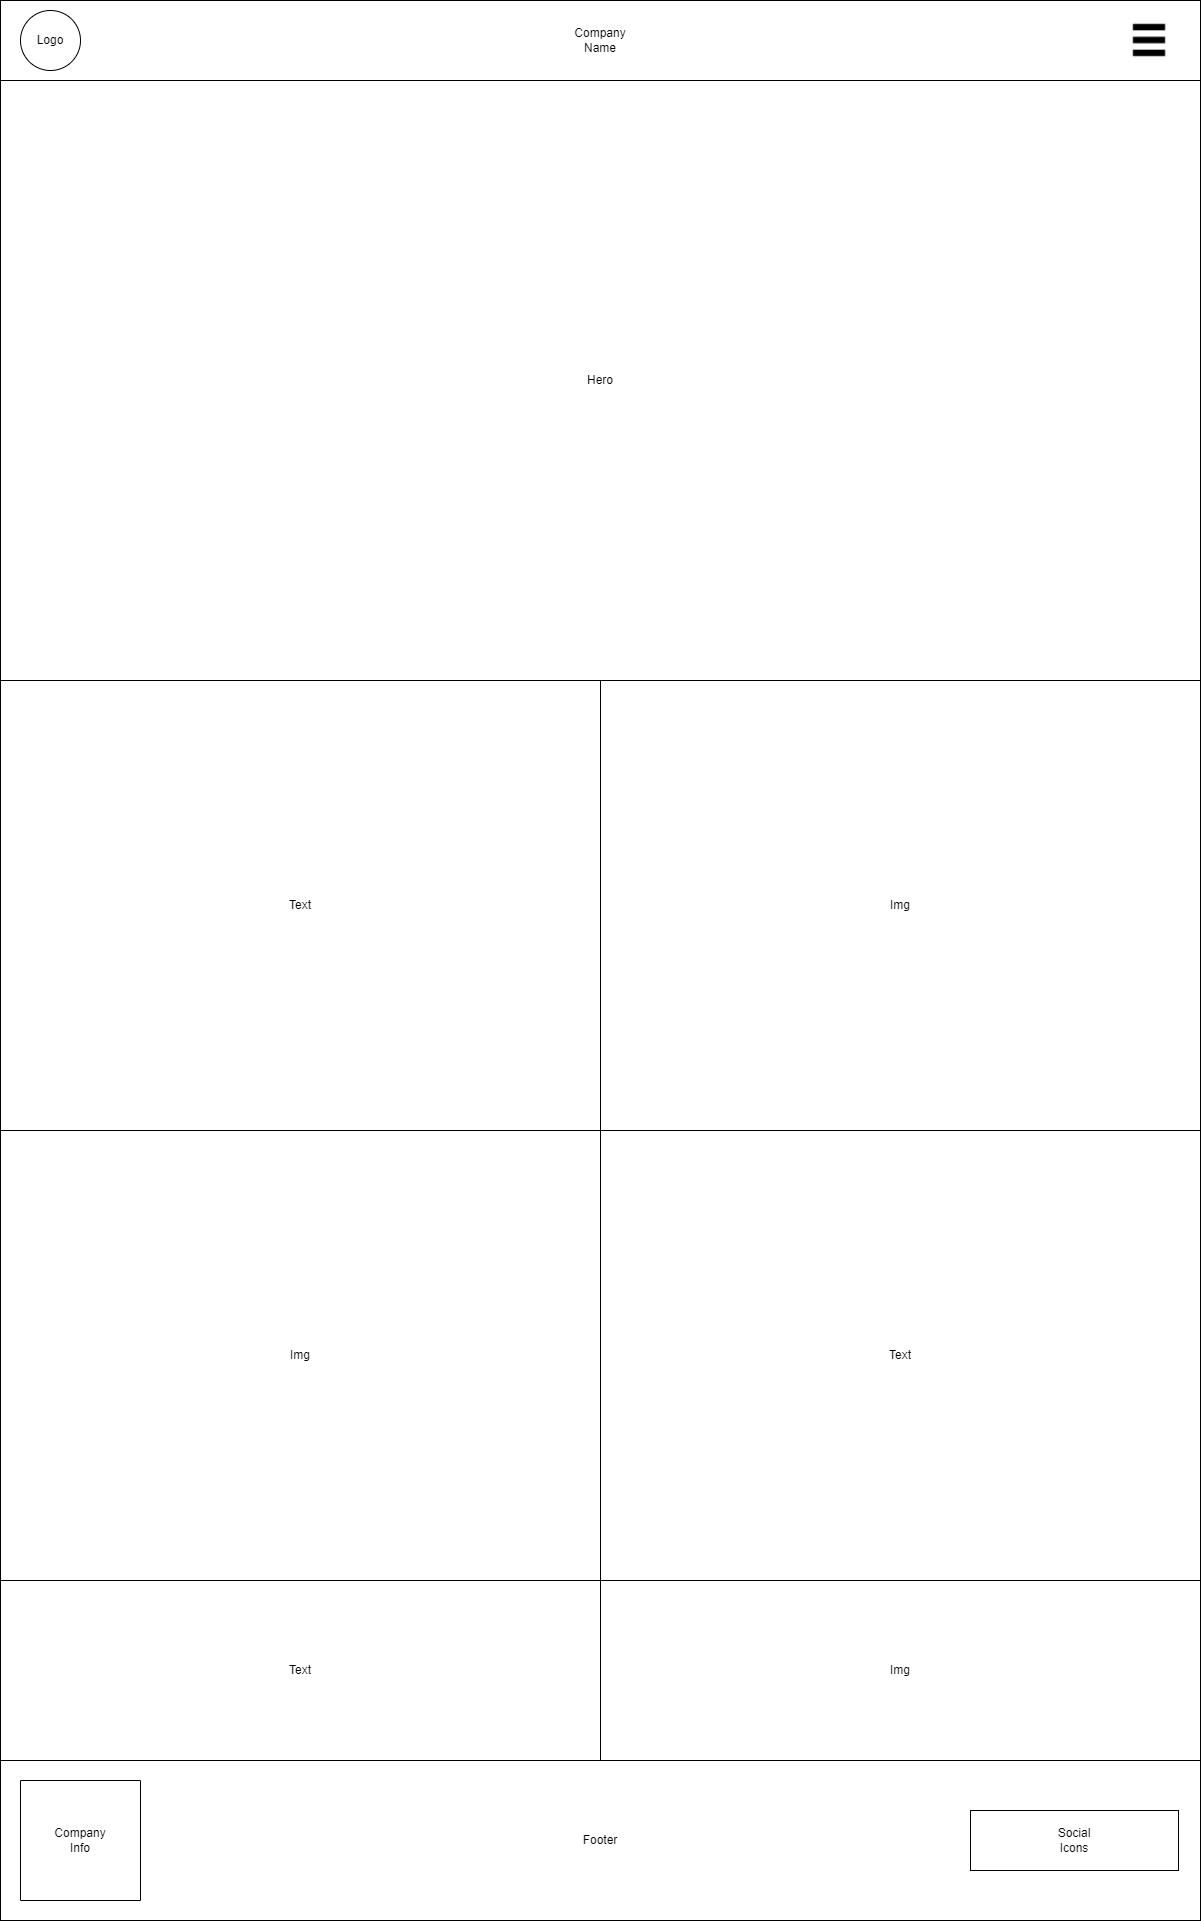

The diagram above was exported from draw.io. Its source (the exported page's mxGraphModel, read from the mxfile embedded in the PNG):
<mxGraphModel dx="1363" dy="764" grid="1" gridSize="10" guides="1" tooltips="1" connect="1" arrows="1" fold="1" page="1" pageScale="1" pageWidth="1200" pageHeight="1920" math="0" shadow="0">
  <root>
    <mxCell id="0" />
    <mxCell id="1" parent="0" />
    <mxCell id="KSJ5iFr_Z0qy9ctbpUrl-1" value="" style="rounded=0;whiteSpace=wrap;html=1;" vertex="1" parent="1">
      <mxGeometry width="1200" height="80" as="geometry" />
    </mxCell>
    <mxCell id="KSJ5iFr_Z0qy9ctbpUrl-2" value="Company Name" style="text;html=1;strokeColor=none;fillColor=none;align=center;verticalAlign=middle;whiteSpace=wrap;rounded=0;" vertex="1" parent="1">
      <mxGeometry x="570" y="25" width="60" height="30" as="geometry" />
    </mxCell>
    <mxCell id="KSJ5iFr_Z0qy9ctbpUrl-3" value="" style="ellipse;whiteSpace=wrap;html=1;aspect=fixed;" vertex="1" parent="1">
      <mxGeometry x="20" y="10" width="60" height="60" as="geometry" />
    </mxCell>
    <mxCell id="KSJ5iFr_Z0qy9ctbpUrl-4" value="" style="shape=image;html=1;verticalAlign=top;verticalLabelPosition=bottom;labelBackgroundColor=#ffffff;imageAspect=0;aspect=fixed;image=https://cdn4.iconfinder.com/data/icons/geosm-e-commerce/48/menu-128.png" vertex="1" parent="1">
      <mxGeometry x="1120" y="11" width="58" height="58" as="geometry" />
    </mxCell>
    <mxCell id="KSJ5iFr_Z0qy9ctbpUrl-5" value="" style="rounded=0;whiteSpace=wrap;html=1;" vertex="1" parent="1">
      <mxGeometry y="80" width="1200" height="600" as="geometry" />
    </mxCell>
    <mxCell id="KSJ5iFr_Z0qy9ctbpUrl-6" value="Hero" style="text;html=1;strokeColor=none;fillColor=none;align=center;verticalAlign=middle;whiteSpace=wrap;rounded=0;" vertex="1" parent="1">
      <mxGeometry x="570" y="365" width="60" height="30" as="geometry" />
    </mxCell>
    <mxCell id="KSJ5iFr_Z0qy9ctbpUrl-7" value="" style="rounded=0;whiteSpace=wrap;html=1;" vertex="1" parent="1">
      <mxGeometry y="680" width="600" height="450" as="geometry" />
    </mxCell>
    <mxCell id="KSJ5iFr_Z0qy9ctbpUrl-8" value="" style="rounded=0;whiteSpace=wrap;html=1;" vertex="1" parent="1">
      <mxGeometry x="600" y="680" width="600" height="450" as="geometry" />
    </mxCell>
    <mxCell id="KSJ5iFr_Z0qy9ctbpUrl-9" value="" style="rounded=0;whiteSpace=wrap;html=1;" vertex="1" parent="1">
      <mxGeometry x="600" y="1130" width="600" height="450" as="geometry" />
    </mxCell>
    <mxCell id="KSJ5iFr_Z0qy9ctbpUrl-10" value="" style="rounded=0;whiteSpace=wrap;html=1;" vertex="1" parent="1">
      <mxGeometry y="1130" width="600" height="450" as="geometry" />
    </mxCell>
    <mxCell id="KSJ5iFr_Z0qy9ctbpUrl-11" value="" style="rounded=0;whiteSpace=wrap;html=1;" vertex="1" parent="1">
      <mxGeometry y="1760" width="1200" height="160" as="geometry" />
    </mxCell>
    <mxCell id="KSJ5iFr_Z0qy9ctbpUrl-12" value="" style="rounded=0;whiteSpace=wrap;html=1;" vertex="1" parent="1">
      <mxGeometry y="1580" width="600" height="180" as="geometry" />
    </mxCell>
    <mxCell id="KSJ5iFr_Z0qy9ctbpUrl-13" value="" style="rounded=0;whiteSpace=wrap;html=1;" vertex="1" parent="1">
      <mxGeometry x="600" y="1580" width="600" height="180" as="geometry" />
    </mxCell>
    <mxCell id="KSJ5iFr_Z0qy9ctbpUrl-14" value="Footer" style="text;html=1;strokeColor=none;fillColor=none;align=center;verticalAlign=middle;whiteSpace=wrap;rounded=0;" vertex="1" parent="1">
      <mxGeometry x="570" y="1825" width="60" height="30" as="geometry" />
    </mxCell>
    <mxCell id="KSJ5iFr_Z0qy9ctbpUrl-15" value="" style="rounded=0;whiteSpace=wrap;html=1;" vertex="1" parent="1">
      <mxGeometry x="970" y="1810" width="208" height="60" as="geometry" />
    </mxCell>
    <mxCell id="KSJ5iFr_Z0qy9ctbpUrl-16" value="Social Icons" style="text;html=1;strokeColor=none;fillColor=none;align=center;verticalAlign=middle;whiteSpace=wrap;rounded=0;" vertex="1" parent="1">
      <mxGeometry x="1044" y="1825" width="60" height="30" as="geometry" />
    </mxCell>
    <mxCell id="KSJ5iFr_Z0qy9ctbpUrl-18" value="" style="whiteSpace=wrap;html=1;aspect=fixed;direction=south;" vertex="1" parent="1">
      <mxGeometry x="20" y="1780" width="120" height="120" as="geometry" />
    </mxCell>
    <mxCell id="KSJ5iFr_Z0qy9ctbpUrl-19" value="Company Info" style="text;html=1;strokeColor=none;fillColor=none;align=center;verticalAlign=middle;whiteSpace=wrap;rounded=0;" vertex="1" parent="1">
      <mxGeometry x="50" y="1825" width="60" height="30" as="geometry" />
    </mxCell>
    <mxCell id="KSJ5iFr_Z0qy9ctbpUrl-20" value="Text" style="text;html=1;strokeColor=none;fillColor=none;align=center;verticalAlign=middle;whiteSpace=wrap;rounded=0;" vertex="1" parent="1">
      <mxGeometry x="270" y="890" width="60" height="30" as="geometry" />
    </mxCell>
    <mxCell id="KSJ5iFr_Z0qy9ctbpUrl-21" value="Img" style="text;html=1;strokeColor=none;fillColor=none;align=center;verticalAlign=middle;whiteSpace=wrap;rounded=0;" vertex="1" parent="1">
      <mxGeometry x="870" y="890" width="60" height="30" as="geometry" />
    </mxCell>
    <mxCell id="KSJ5iFr_Z0qy9ctbpUrl-22" value="Text" style="text;html=1;strokeColor=none;fillColor=none;align=center;verticalAlign=middle;whiteSpace=wrap;rounded=0;" vertex="1" parent="1">
      <mxGeometry x="870" y="1340" width="60" height="30" as="geometry" />
    </mxCell>
    <mxCell id="KSJ5iFr_Z0qy9ctbpUrl-23" value="Img" style="text;html=1;strokeColor=none;fillColor=none;align=center;verticalAlign=middle;whiteSpace=wrap;rounded=0;" vertex="1" parent="1">
      <mxGeometry x="270" y="1340" width="60" height="30" as="geometry" />
    </mxCell>
    <mxCell id="KSJ5iFr_Z0qy9ctbpUrl-24" value="Img" style="text;html=1;strokeColor=none;fillColor=none;align=center;verticalAlign=middle;whiteSpace=wrap;rounded=0;" vertex="1" parent="1">
      <mxGeometry x="870" y="1655" width="60" height="30" as="geometry" />
    </mxCell>
    <mxCell id="KSJ5iFr_Z0qy9ctbpUrl-25" value="Text" style="text;html=1;strokeColor=none;fillColor=none;align=center;verticalAlign=middle;whiteSpace=wrap;rounded=0;" vertex="1" parent="1">
      <mxGeometry x="270" y="1655" width="60" height="30" as="geometry" />
    </mxCell>
    <mxCell id="KSJ5iFr_Z0qy9ctbpUrl-26" value="Logo" style="text;html=1;strokeColor=none;fillColor=none;align=center;verticalAlign=middle;whiteSpace=wrap;rounded=0;" vertex="1" parent="1">
      <mxGeometry x="20" y="25" width="60" height="30" as="geometry" />
    </mxCell>
  </root>
</mxGraphModel>